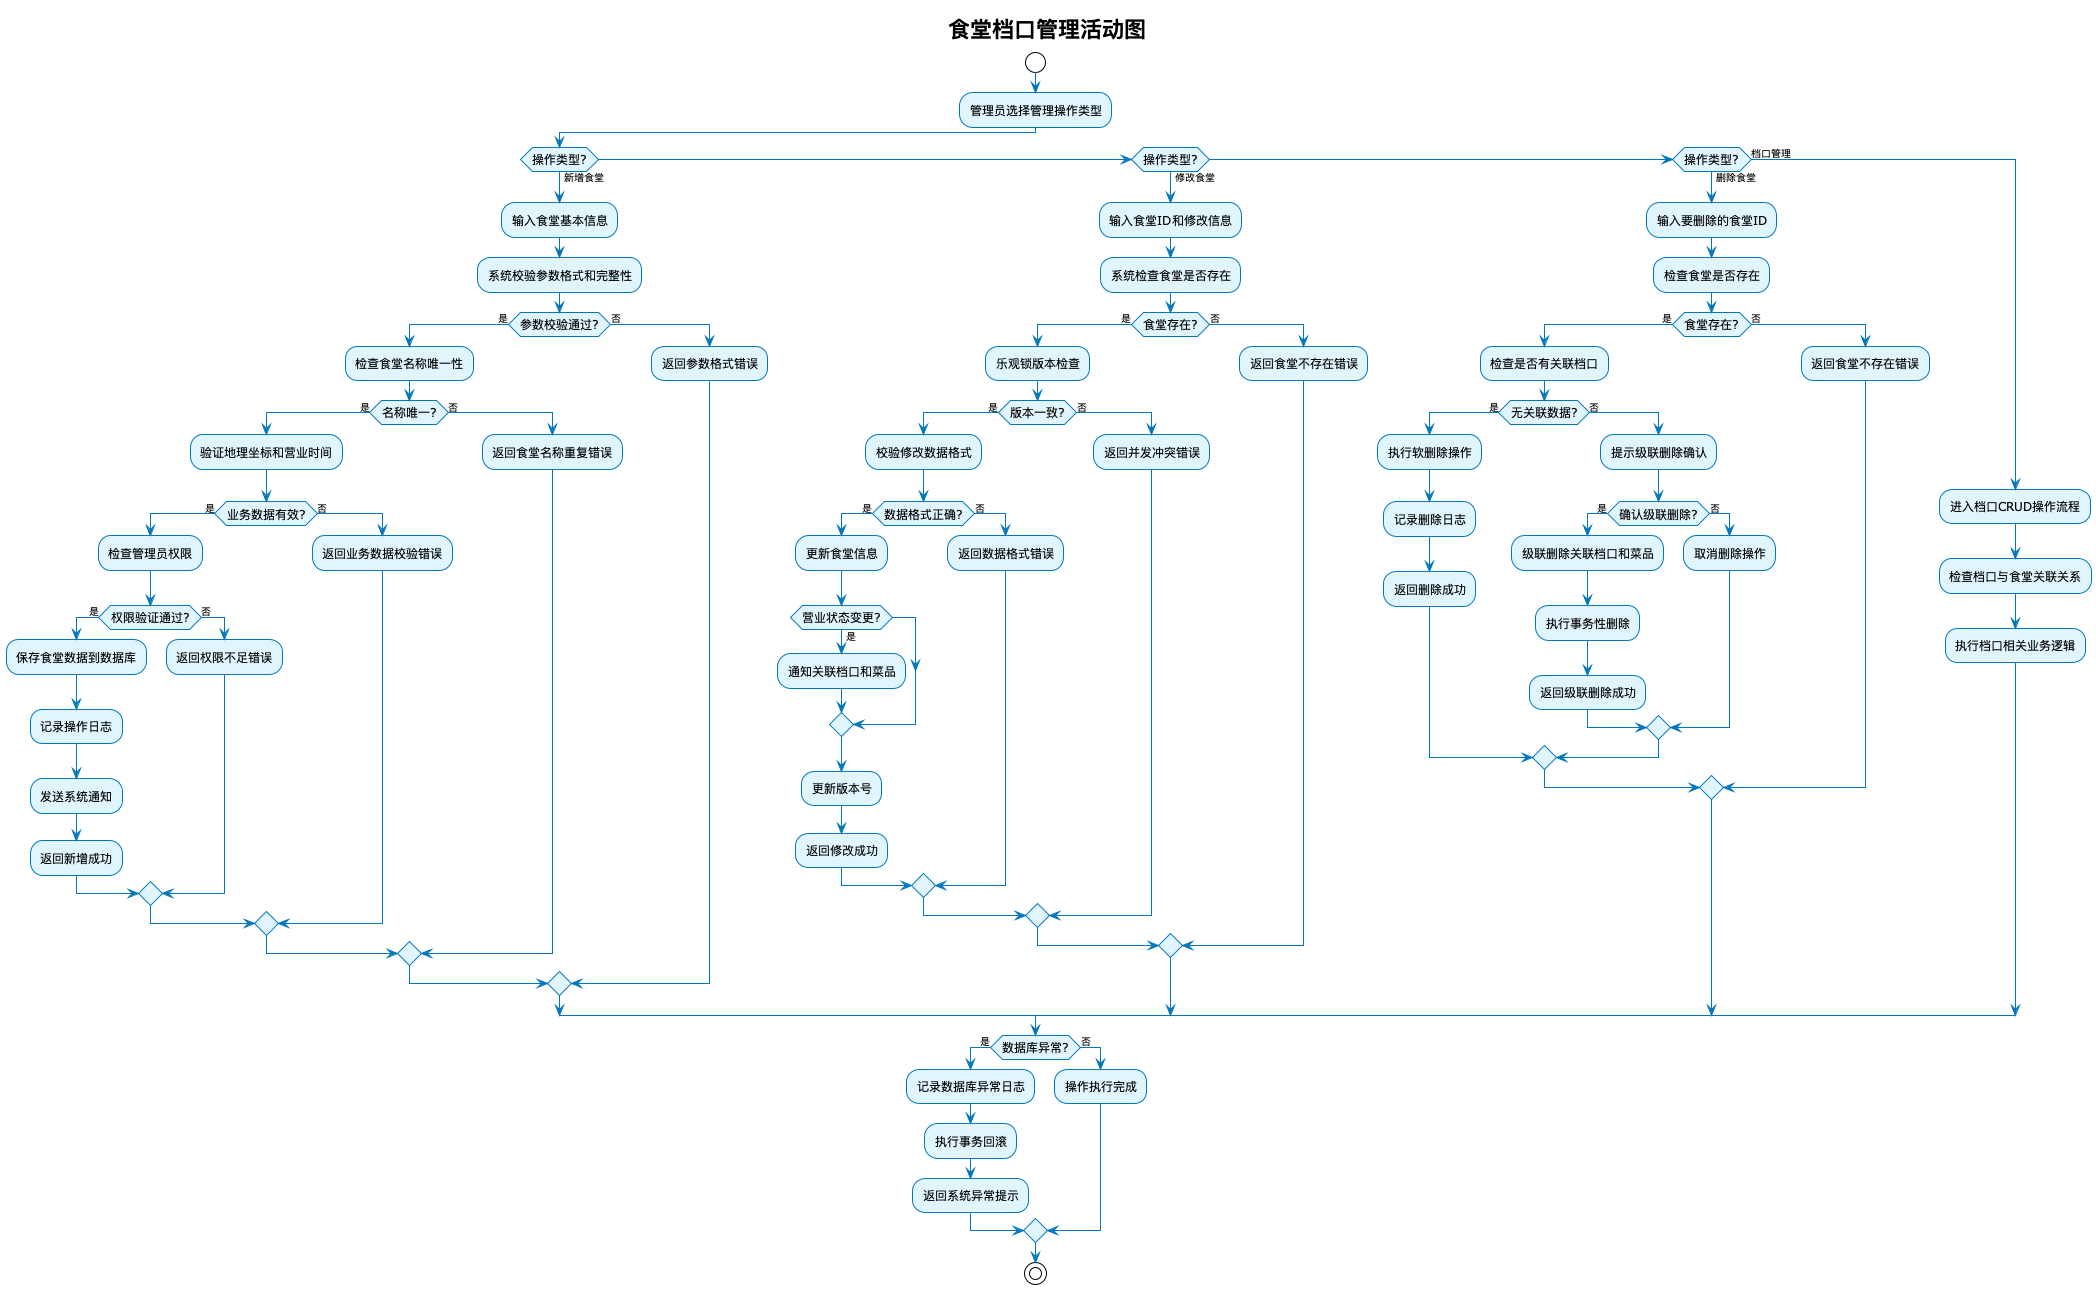

The diagram above was rendered by PlantUML. Its source (embedded in the PNG):
@startuml
!theme plain
skinparam backgroundColor White
skinparam activity {
  BackgroundColor #E1F5FE
  BorderColor #0277BD
  FontSize 12
}
skinparam arrow {
  Color #0277BD
  FontSize 10
}
skinparam diamond {
  BackgroundColor #FFF3E0
  BorderColor #F57C00
  FontSize 11
}
skinparam linetype ortho

title 食堂档口管理活动图

start

:管理员选择管理操作类型;

if (操作类型?) then (新增食堂)
  :输入食堂基本信息;
  :系统校验参数格式和完整性;
  if (参数校验通过?) then (是)
    :检查食堂名称唯一性;
    if (名称唯一?) then (是)
      :验证地理坐标和营业时间;
      if (业务数据有效?) then (是)
        :检查管理员权限;
        if (权限验证通过?) then (是)
          :保存食堂数据到数据库;
          :记录操作日志;
          :发送系统通知;
          :返回新增成功;
        else (否)
          :返回权限不足错误;
        endif
      else (否)
        :返回业务数据校验错误;
      endif
    else (否)
      :返回食堂名称重复错误;
    endif
  else (否)
    :返回参数格式错误;
  endif

elseif (操作类型?) then (修改食堂)
  :输入食堂ID和修改信息;
  :系统检查食堂是否存在;
  if (食堂存在?) then (是)
    :乐观锁版本检查;
    if (版本一致?) then (是)
      :校验修改数据格式;
      if (数据格式正确?) then (是)
        :更新食堂信息;
        if (营业状态变更?) then (是)
          :通知关联档口和菜品;
        endif
        :更新版本号;
        :返回修改成功;
      else (否)
        :返回数据格式错误;
      endif
    else (否)
      :返回并发冲突错误;
    endif
  else (否)
    :返回食堂不存在错误;
  endif

elseif (操作类型?) then (删除食堂)
  :输入要删除的食堂ID;
  :检查食堂是否存在;
  if (食堂存在?) then (是)
    :检查是否有关联档口;
    if (无关联数据?) then (是)
      :执行软删除操作;
      :记录删除日志;
      :返回删除成功;
    else (否)
      :提示级联删除确认;
      if (确认级联删除?) then (是)
        :级联删除关联档口和菜品;
        :执行事务性删除;
        :返回级联删除成功;
      else (否)
        :取消删除操作;
      endif
    endif
  else (否)
    :返回食堂不存在错误;
  endif

else (档口管理)
  :进入档口CRUD操作流程;
  :检查档口与食堂关联关系;
  :执行档口相关业务逻辑;
endif

if (数据库异常?) then (是)
  :记录数据库异常日志;
  :执行事务回滚;
  :返回系统异常提示;
else (否)
  :操作执行完成;
endif

stop

@enduml